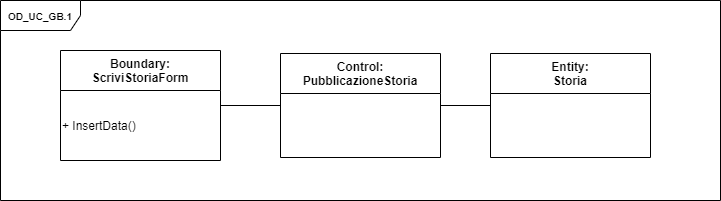

The diagram above was exported from draw.io. Its source (the exported page's mxGraphModel, read from the mxfile embedded in the PNG):
<mxGraphModel dx="782" dy="1747" grid="1" gridSize="10" guides="1" tooltips="1" connect="1" arrows="1" fold="1" page="1" pageScale="1" pageWidth="827" pageHeight="1169" math="0" shadow="0">
  <root>
    <mxCell id="QmLGIOrjarC8heEmce8X-0" />
    <mxCell id="QmLGIOrjarC8heEmce8X-1" parent="QmLGIOrjarC8heEmce8X-0" />
    <mxCell id="d2TL1vfRDtE0SQiVf-xV-0" value="&lt;font style=&quot;font-size: 10px&quot;&gt;&lt;b&gt;OD_UC_GB.1&lt;/b&gt;&lt;/font&gt;" style="shape=umlFrame;whiteSpace=wrap;html=1;width=80;height=30;" vertex="1" parent="QmLGIOrjarC8heEmce8X-1">
      <mxGeometry x="40" y="-870" width="720" height="200" as="geometry" />
    </mxCell>
    <mxCell id="d2TL1vfRDtE0SQiVf-xV-4" value="Control:&#10;PubblicazioneStoria" style="swimlane;fontStyle=1;align=center;verticalAlign=top;childLayout=stackLayout;horizontal=1;startSize=40;horizontalStack=0;resizeParent=1;resizeParentMax=0;resizeLast=0;collapsible=1;marginBottom=0;" vertex="1" parent="QmLGIOrjarC8heEmce8X-1">
      <mxGeometry x="320" y="-817" width="160" height="104" as="geometry" />
    </mxCell>
    <mxCell id="d2TL1vfRDtE0SQiVf-xV-5" value="" style="line;strokeWidth=1;fillColor=default;align=left;verticalAlign=middle;spacingTop=-1;spacingLeft=3;spacingRight=3;rotatable=0;labelPosition=right;points=[];portConstraint=eastwest;strokeColor=none;" vertex="1" parent="d2TL1vfRDtE0SQiVf-xV-4">
      <mxGeometry y="40" width="160" height="64" as="geometry" />
    </mxCell>
    <mxCell id="d2TL1vfRDtE0SQiVf-xV-13" style="edgeStyle=orthogonalEdgeStyle;rounded=0;orthogonalLoop=1;jettySize=auto;html=1;exitX=1;exitY=0.5;exitDx=0;exitDy=0;entryX=0;entryY=0.5;entryDx=0;entryDy=0;endArrow=none;endFill=0;" edge="1" parent="QmLGIOrjarC8heEmce8X-1" source="d2TL1vfRDtE0SQiVf-xV-6" target="d2TL1vfRDtE0SQiVf-xV-4">
      <mxGeometry relative="1" as="geometry" />
    </mxCell>
    <mxCell id="d2TL1vfRDtE0SQiVf-xV-6" value="Boundary:&#10;ScriviStoriaForm" style="swimlane;fontStyle=1;align=center;verticalAlign=top;childLayout=stackLayout;horizontal=1;startSize=40;horizontalStack=0;resizeParent=1;resizeParentMax=0;resizeLast=0;collapsible=1;marginBottom=0;" vertex="1" parent="QmLGIOrjarC8heEmce8X-1">
      <mxGeometry x="100" y="-820" width="160" height="110" as="geometry" />
    </mxCell>
    <mxCell id="d2TL1vfRDtE0SQiVf-xV-14" value="+ InsertData()" style="text;html=1;strokeColor=none;fillColor=none;align=left;verticalAlign=middle;whiteSpace=wrap;rounded=0;" vertex="1" parent="d2TL1vfRDtE0SQiVf-xV-6">
      <mxGeometry y="40" width="160" height="70" as="geometry" />
    </mxCell>
    <mxCell id="d2TL1vfRDtE0SQiVf-xV-12" style="edgeStyle=orthogonalEdgeStyle;rounded=0;orthogonalLoop=1;jettySize=auto;html=1;exitX=0;exitY=0.5;exitDx=0;exitDy=0;entryX=1;entryY=0.5;entryDx=0;entryDy=0;endArrow=none;endFill=0;" edge="1" parent="QmLGIOrjarC8heEmce8X-1" source="d2TL1vfRDtE0SQiVf-xV-10" target="d2TL1vfRDtE0SQiVf-xV-4">
      <mxGeometry relative="1" as="geometry" />
    </mxCell>
    <mxCell id="d2TL1vfRDtE0SQiVf-xV-10" value="Entity:&#10;Storia" style="swimlane;fontStyle=1;align=center;verticalAlign=top;childLayout=stackLayout;horizontal=1;startSize=40;horizontalStack=0;resizeParent=1;resizeParentMax=0;resizeLast=0;collapsible=1;marginBottom=0;" vertex="1" parent="QmLGIOrjarC8heEmce8X-1">
      <mxGeometry x="530" y="-817" width="160" height="104" as="geometry" />
    </mxCell>
    <mxCell id="d2TL1vfRDtE0SQiVf-xV-11" value="" style="line;strokeWidth=1;fillColor=none;align=left;verticalAlign=middle;spacingTop=-1;spacingLeft=3;spacingRight=3;rotatable=0;labelPosition=right;points=[];portConstraint=eastwest;strokeColor=none;" vertex="1" parent="d2TL1vfRDtE0SQiVf-xV-10">
      <mxGeometry y="40" width="160" height="64" as="geometry" />
    </mxCell>
  </root>
</mxGraphModel>